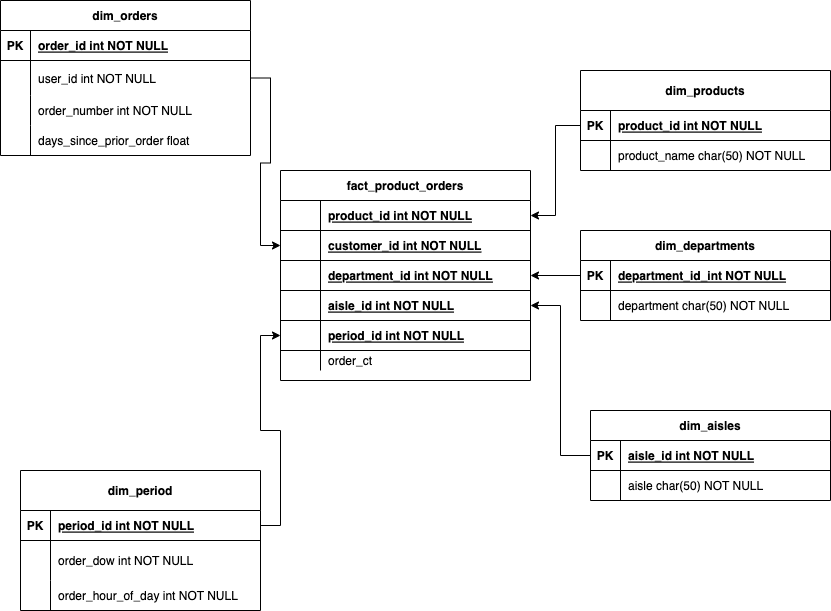

The diagram above was exported from draw.io. Its source (the exported page's mxGraphModel, read from the mxfile embedded in the PNG):
<mxGraphModel dx="1525" dy="873" grid="1" gridSize="10" guides="1" tooltips="1" connect="1" arrows="0" fold="1" page="1" pageScale="1" pageWidth="850" pageHeight="1100" math="0" shadow="0" extFonts="Permanent Marker^https://fonts.googleapis.com/css?family=Permanent+Marker">
  <root>
    <mxCell id="0" />
    <mxCell id="1" parent="0" />
    <mxCell id="C-vyLk0tnHw3VtMMgP7b-13" value="fact_product_orders" style="shape=table;startSize=30;container=1;collapsible=1;childLayout=tableLayout;fixedRows=1;rowLines=0;fontStyle=1;align=center;resizeLast=1;" parent="1" vertex="1">
      <mxGeometry x="300" y="200" width="250" height="210" as="geometry" />
    </mxCell>
    <mxCell id="vO_0PjW2EqHrfJHv-ABX-22" style="shape=partialRectangle;collapsible=0;dropTarget=0;pointerEvents=0;fillColor=none;points=[[0,0.5],[1,0.5]];portConstraint=eastwest;top=0;left=0;right=0;bottom=1;" vertex="1" parent="C-vyLk0tnHw3VtMMgP7b-13">
      <mxGeometry y="30" width="250" height="30" as="geometry" />
    </mxCell>
    <mxCell id="vO_0PjW2EqHrfJHv-ABX-23" value="" style="shape=partialRectangle;overflow=hidden;connectable=0;fillColor=none;top=0;left=0;bottom=0;right=0;fontStyle=1;" vertex="1" parent="vO_0PjW2EqHrfJHv-ABX-22">
      <mxGeometry width="40" height="30" as="geometry">
        <mxRectangle width="40" height="30" as="alternateBounds" />
      </mxGeometry>
    </mxCell>
    <mxCell id="vO_0PjW2EqHrfJHv-ABX-24" value="product_id int NOT NULL" style="shape=partialRectangle;overflow=hidden;connectable=0;fillColor=none;top=0;left=0;bottom=0;right=0;align=left;spacingLeft=6;fontStyle=5;" vertex="1" parent="vO_0PjW2EqHrfJHv-ABX-22">
      <mxGeometry x="40" width="210" height="30" as="geometry">
        <mxRectangle width="210" height="30" as="alternateBounds" />
      </mxGeometry>
    </mxCell>
    <mxCell id="vO_0PjW2EqHrfJHv-ABX-19" style="shape=partialRectangle;collapsible=0;dropTarget=0;pointerEvents=0;fillColor=none;points=[[0,0.5],[1,0.5]];portConstraint=eastwest;top=0;left=0;right=0;bottom=1;" vertex="1" parent="C-vyLk0tnHw3VtMMgP7b-13">
      <mxGeometry y="60" width="250" height="30" as="geometry" />
    </mxCell>
    <mxCell id="vO_0PjW2EqHrfJHv-ABX-20" value="" style="shape=partialRectangle;overflow=hidden;connectable=0;fillColor=none;top=0;left=0;bottom=0;right=0;fontStyle=1;" vertex="1" parent="vO_0PjW2EqHrfJHv-ABX-19">
      <mxGeometry width="40" height="30" as="geometry">
        <mxRectangle width="40" height="30" as="alternateBounds" />
      </mxGeometry>
    </mxCell>
    <mxCell id="vO_0PjW2EqHrfJHv-ABX-21" value="customer_id int NOT NULL" style="shape=partialRectangle;overflow=hidden;connectable=0;fillColor=none;top=0;left=0;bottom=0;right=0;align=left;spacingLeft=6;fontStyle=5;" vertex="1" parent="vO_0PjW2EqHrfJHv-ABX-19">
      <mxGeometry x="40" width="210" height="30" as="geometry">
        <mxRectangle width="210" height="30" as="alternateBounds" />
      </mxGeometry>
    </mxCell>
    <mxCell id="vO_0PjW2EqHrfJHv-ABX-16" style="shape=partialRectangle;collapsible=0;dropTarget=0;pointerEvents=0;fillColor=none;points=[[0,0.5],[1,0.5]];portConstraint=eastwest;top=0;left=0;right=0;bottom=1;" vertex="1" parent="C-vyLk0tnHw3VtMMgP7b-13">
      <mxGeometry y="90" width="250" height="30" as="geometry" />
    </mxCell>
    <mxCell id="vO_0PjW2EqHrfJHv-ABX-17" style="shape=partialRectangle;overflow=hidden;connectable=0;fillColor=none;top=0;left=0;bottom=0;right=0;fontStyle=1;" vertex="1" parent="vO_0PjW2EqHrfJHv-ABX-16">
      <mxGeometry width="40" height="30" as="geometry">
        <mxRectangle width="40" height="30" as="alternateBounds" />
      </mxGeometry>
    </mxCell>
    <mxCell id="vO_0PjW2EqHrfJHv-ABX-18" value="department_id int NOT NULL" style="shape=partialRectangle;overflow=hidden;connectable=0;fillColor=none;top=0;left=0;bottom=0;right=0;align=left;spacingLeft=6;fontStyle=5;" vertex="1" parent="vO_0PjW2EqHrfJHv-ABX-16">
      <mxGeometry x="40" width="210" height="30" as="geometry">
        <mxRectangle width="210" height="30" as="alternateBounds" />
      </mxGeometry>
    </mxCell>
    <mxCell id="yWycve5hj4Ya3Jc1zu5Q-62" style="shape=partialRectangle;collapsible=0;dropTarget=0;pointerEvents=0;fillColor=none;points=[[0,0.5],[1,0.5]];portConstraint=eastwest;top=0;left=0;right=0;bottom=1;" parent="C-vyLk0tnHw3VtMMgP7b-13" vertex="1">
      <mxGeometry y="120" width="250" height="30" as="geometry" />
    </mxCell>
    <mxCell id="yWycve5hj4Ya3Jc1zu5Q-63" value="" style="shape=partialRectangle;overflow=hidden;connectable=0;fillColor=none;top=0;left=0;bottom=0;right=0;fontStyle=1;" parent="yWycve5hj4Ya3Jc1zu5Q-62" vertex="1">
      <mxGeometry width="40" height="30" as="geometry">
        <mxRectangle width="40" height="30" as="alternateBounds" />
      </mxGeometry>
    </mxCell>
    <mxCell id="yWycve5hj4Ya3Jc1zu5Q-64" value="aisle_id int NOT NULL" style="shape=partialRectangle;overflow=hidden;connectable=0;fillColor=none;top=0;left=0;bottom=0;right=0;align=left;spacingLeft=6;fontStyle=5;" parent="yWycve5hj4Ya3Jc1zu5Q-62" vertex="1">
      <mxGeometry x="40" width="210" height="30" as="geometry">
        <mxRectangle width="210" height="30" as="alternateBounds" />
      </mxGeometry>
    </mxCell>
    <mxCell id="C-vyLk0tnHw3VtMMgP7b-14" value="" style="shape=partialRectangle;collapsible=0;dropTarget=0;pointerEvents=0;fillColor=none;points=[[0,0.5],[1,0.5]];portConstraint=eastwest;top=0;left=0;right=0;bottom=1;" parent="C-vyLk0tnHw3VtMMgP7b-13" vertex="1">
      <mxGeometry y="150" width="250" height="30" as="geometry" />
    </mxCell>
    <mxCell id="C-vyLk0tnHw3VtMMgP7b-15" value="" style="shape=partialRectangle;overflow=hidden;connectable=0;fillColor=none;top=0;left=0;bottom=0;right=0;fontStyle=1;" parent="C-vyLk0tnHw3VtMMgP7b-14" vertex="1">
      <mxGeometry width="40" height="30" as="geometry">
        <mxRectangle width="40" height="30" as="alternateBounds" />
      </mxGeometry>
    </mxCell>
    <mxCell id="C-vyLk0tnHw3VtMMgP7b-16" value="period_id int NOT NULL" style="shape=partialRectangle;overflow=hidden;connectable=0;fillColor=none;top=0;left=0;bottom=0;right=0;align=left;spacingLeft=6;fontStyle=5;" parent="C-vyLk0tnHw3VtMMgP7b-14" vertex="1">
      <mxGeometry x="40" width="210" height="30" as="geometry">
        <mxRectangle width="210" height="30" as="alternateBounds" />
      </mxGeometry>
    </mxCell>
    <mxCell id="C-vyLk0tnHw3VtMMgP7b-20" value="" style="shape=partialRectangle;collapsible=0;dropTarget=0;pointerEvents=0;fillColor=none;points=[[0,0.5],[1,0.5]];portConstraint=eastwest;top=0;left=0;right=0;bottom=0;" parent="C-vyLk0tnHw3VtMMgP7b-13" vertex="1">
      <mxGeometry y="180" width="250" height="20" as="geometry" />
    </mxCell>
    <mxCell id="C-vyLk0tnHw3VtMMgP7b-21" value="" style="shape=partialRectangle;overflow=hidden;connectable=0;fillColor=none;top=0;left=0;bottom=0;right=0;" parent="C-vyLk0tnHw3VtMMgP7b-20" vertex="1">
      <mxGeometry width="40" height="20" as="geometry">
        <mxRectangle width="40" height="20" as="alternateBounds" />
      </mxGeometry>
    </mxCell>
    <mxCell id="C-vyLk0tnHw3VtMMgP7b-22" value="order_ct" style="shape=partialRectangle;overflow=hidden;connectable=0;fillColor=none;top=0;left=0;bottom=0;right=0;align=left;spacingLeft=6;" parent="C-vyLk0tnHw3VtMMgP7b-20" vertex="1">
      <mxGeometry x="40" width="210" height="20" as="geometry">
        <mxRectangle width="210" height="20" as="alternateBounds" />
      </mxGeometry>
    </mxCell>
    <mxCell id="aPHr2R17r3xnl0saLrZa-4" value="dim_orders" style="shape=table;startSize=30;container=1;collapsible=1;childLayout=tableLayout;fixedRows=1;rowLines=0;fontStyle=1;align=center;resizeLast=1;" parent="1" vertex="1">
      <mxGeometry x="20" y="30" width="250" height="155" as="geometry">
        <mxRectangle x="160" y="410" width="80" height="30" as="alternateBounds" />
      </mxGeometry>
    </mxCell>
    <mxCell id="aPHr2R17r3xnl0saLrZa-5" value="" style="shape=partialRectangle;collapsible=0;dropTarget=0;pointerEvents=0;fillColor=none;points=[[0,0.5],[1,0.5]];portConstraint=eastwest;top=0;left=0;right=0;bottom=1;" parent="aPHr2R17r3xnl0saLrZa-4" vertex="1">
      <mxGeometry y="30" width="250" height="30" as="geometry" />
    </mxCell>
    <mxCell id="aPHr2R17r3xnl0saLrZa-6" value="PK" style="shape=partialRectangle;overflow=hidden;connectable=0;fillColor=none;top=0;left=0;bottom=0;right=0;fontStyle=1;" parent="aPHr2R17r3xnl0saLrZa-5" vertex="1">
      <mxGeometry width="30" height="30" as="geometry">
        <mxRectangle width="30" height="30" as="alternateBounds" />
      </mxGeometry>
    </mxCell>
    <mxCell id="aPHr2R17r3xnl0saLrZa-7" value="order_id int NOT NULL" style="shape=partialRectangle;overflow=hidden;connectable=0;fillColor=none;top=0;left=0;bottom=0;right=0;align=left;spacingLeft=6;fontStyle=5;" parent="aPHr2R17r3xnl0saLrZa-5" vertex="1">
      <mxGeometry x="30" width="220" height="30" as="geometry">
        <mxRectangle width="220" height="30" as="alternateBounds" />
      </mxGeometry>
    </mxCell>
    <mxCell id="aPHr2R17r3xnl0saLrZa-8" value="" style="shape=partialRectangle;collapsible=0;dropTarget=0;pointerEvents=0;fillColor=none;points=[[0,0.5],[1,0.5]];portConstraint=eastwest;top=0;left=0;right=0;bottom=0;" parent="aPHr2R17r3xnl0saLrZa-4" vertex="1">
      <mxGeometry y="60" width="250" height="35" as="geometry" />
    </mxCell>
    <mxCell id="aPHr2R17r3xnl0saLrZa-9" value="" style="shape=partialRectangle;overflow=hidden;connectable=0;fillColor=none;top=0;left=0;bottom=0;right=0;" parent="aPHr2R17r3xnl0saLrZa-8" vertex="1">
      <mxGeometry width="30" height="35" as="geometry">
        <mxRectangle width="30" height="35" as="alternateBounds" />
      </mxGeometry>
    </mxCell>
    <mxCell id="aPHr2R17r3xnl0saLrZa-10" value="user_id int NOT NULL" style="shape=partialRectangle;overflow=hidden;connectable=0;fillColor=none;top=0;left=0;bottom=0;right=0;align=left;spacingLeft=6;" parent="aPHr2R17r3xnl0saLrZa-8" vertex="1">
      <mxGeometry x="30" width="220" height="35" as="geometry">
        <mxRectangle width="220" height="35" as="alternateBounds" />
      </mxGeometry>
    </mxCell>
    <mxCell id="yWycve5hj4Ya3Jc1zu5Q-7" style="shape=partialRectangle;collapsible=0;dropTarget=0;pointerEvents=0;fillColor=none;points=[[0,0.5],[1,0.5]];portConstraint=eastwest;top=0;left=0;right=0;bottom=0;" parent="aPHr2R17r3xnl0saLrZa-4" vertex="1">
      <mxGeometry y="95" width="250" height="30" as="geometry" />
    </mxCell>
    <mxCell id="yWycve5hj4Ya3Jc1zu5Q-8" style="shape=partialRectangle;overflow=hidden;connectable=0;fillColor=none;top=0;left=0;bottom=0;right=0;" parent="yWycve5hj4Ya3Jc1zu5Q-7" vertex="1">
      <mxGeometry width="30" height="30" as="geometry">
        <mxRectangle width="30" height="30" as="alternateBounds" />
      </mxGeometry>
    </mxCell>
    <mxCell id="yWycve5hj4Ya3Jc1zu5Q-9" value="order_number int NOT NULL" style="shape=partialRectangle;overflow=hidden;connectable=0;fillColor=none;top=0;left=0;bottom=0;right=0;align=left;spacingLeft=6;" parent="yWycve5hj4Ya3Jc1zu5Q-7" vertex="1">
      <mxGeometry x="30" width="220" height="30" as="geometry">
        <mxRectangle width="220" height="30" as="alternateBounds" />
      </mxGeometry>
    </mxCell>
    <mxCell id="yWycve5hj4Ya3Jc1zu5Q-19" style="shape=partialRectangle;collapsible=0;dropTarget=0;pointerEvents=0;fillColor=none;points=[[0,0.5],[1,0.5]];portConstraint=eastwest;top=0;left=0;right=0;bottom=0;" parent="aPHr2R17r3xnl0saLrZa-4" vertex="1">
      <mxGeometry y="125" width="250" height="30" as="geometry" />
    </mxCell>
    <mxCell id="yWycve5hj4Ya3Jc1zu5Q-20" style="shape=partialRectangle;overflow=hidden;connectable=0;fillColor=none;top=0;left=0;bottom=0;right=0;" parent="yWycve5hj4Ya3Jc1zu5Q-19" vertex="1">
      <mxGeometry width="30" height="30" as="geometry">
        <mxRectangle width="30" height="30" as="alternateBounds" />
      </mxGeometry>
    </mxCell>
    <mxCell id="yWycve5hj4Ya3Jc1zu5Q-21" value="days_since_prior_order float" style="shape=partialRectangle;overflow=hidden;connectable=0;fillColor=none;top=0;left=0;bottom=0;right=0;align=left;spacingLeft=6;" parent="yWycve5hj4Ya3Jc1zu5Q-19" vertex="1">
      <mxGeometry x="30" width="220" height="30" as="geometry">
        <mxRectangle width="220" height="30" as="alternateBounds" />
      </mxGeometry>
    </mxCell>
    <mxCell id="yWycve5hj4Ya3Jc1zu5Q-22" value="dim_products" style="shape=table;startSize=40;container=1;collapsible=1;childLayout=tableLayout;fixedRows=1;rowLines=0;fontStyle=1;align=center;resizeLast=1;" parent="1" vertex="1">
      <mxGeometry x="600" y="100" width="250" height="100" as="geometry">
        <mxRectangle x="160" y="410" width="80" height="30" as="alternateBounds" />
      </mxGeometry>
    </mxCell>
    <mxCell id="yWycve5hj4Ya3Jc1zu5Q-23" value="" style="shape=partialRectangle;collapsible=0;dropTarget=0;pointerEvents=0;fillColor=none;points=[[0,0.5],[1,0.5]];portConstraint=eastwest;top=0;left=0;right=0;bottom=1;" parent="yWycve5hj4Ya3Jc1zu5Q-22" vertex="1">
      <mxGeometry y="40" width="250" height="30" as="geometry" />
    </mxCell>
    <mxCell id="yWycve5hj4Ya3Jc1zu5Q-24" value="PK" style="shape=partialRectangle;overflow=hidden;connectable=0;fillColor=none;top=0;left=0;bottom=0;right=0;fontStyle=1;" parent="yWycve5hj4Ya3Jc1zu5Q-23" vertex="1">
      <mxGeometry width="30" height="30" as="geometry">
        <mxRectangle width="30" height="30" as="alternateBounds" />
      </mxGeometry>
    </mxCell>
    <mxCell id="yWycve5hj4Ya3Jc1zu5Q-25" value="product_id int NOT NULL" style="shape=partialRectangle;overflow=hidden;connectable=0;fillColor=none;top=0;left=0;bottom=0;right=0;align=left;spacingLeft=6;fontStyle=5;" parent="yWycve5hj4Ya3Jc1zu5Q-23" vertex="1">
      <mxGeometry x="30" width="220" height="30" as="geometry">
        <mxRectangle width="220" height="30" as="alternateBounds" />
      </mxGeometry>
    </mxCell>
    <mxCell id="yWycve5hj4Ya3Jc1zu5Q-26" value="" style="shape=partialRectangle;collapsible=0;dropTarget=0;pointerEvents=0;fillColor=none;points=[[0,0.5],[1,0.5]];portConstraint=eastwest;top=0;left=0;right=0;bottom=0;" parent="yWycve5hj4Ya3Jc1zu5Q-22" vertex="1">
      <mxGeometry y="70" width="250" height="30" as="geometry" />
    </mxCell>
    <mxCell id="yWycve5hj4Ya3Jc1zu5Q-27" value="" style="shape=partialRectangle;overflow=hidden;connectable=0;fillColor=none;top=0;left=0;bottom=0;right=0;" parent="yWycve5hj4Ya3Jc1zu5Q-26" vertex="1">
      <mxGeometry width="30" height="30" as="geometry">
        <mxRectangle width="30" height="30" as="alternateBounds" />
      </mxGeometry>
    </mxCell>
    <mxCell id="yWycve5hj4Ya3Jc1zu5Q-28" value="product_name char(50) NOT NULL" style="shape=partialRectangle;overflow=hidden;connectable=0;fillColor=none;top=0;left=0;bottom=0;right=0;align=left;spacingLeft=6;" parent="yWycve5hj4Ya3Jc1zu5Q-26" vertex="1">
      <mxGeometry x="30" width="220" height="30" as="geometry">
        <mxRectangle width="220" height="30" as="alternateBounds" />
      </mxGeometry>
    </mxCell>
    <mxCell id="vO_0PjW2EqHrfJHv-ABX-27" value="dim_departments" style="shape=table;startSize=30;container=1;collapsible=1;childLayout=tableLayout;fixedRows=1;rowLines=0;fontStyle=1;align=center;resizeLast=1;" vertex="1" parent="1">
      <mxGeometry x="600" y="260" width="250" height="90" as="geometry" />
    </mxCell>
    <mxCell id="vO_0PjW2EqHrfJHv-ABX-28" value="" style="shape=partialRectangle;collapsible=0;dropTarget=0;pointerEvents=0;fillColor=none;points=[[0,0.5],[1,0.5]];portConstraint=eastwest;top=0;left=0;right=0;bottom=1;" vertex="1" parent="vO_0PjW2EqHrfJHv-ABX-27">
      <mxGeometry y="30" width="250" height="30" as="geometry" />
    </mxCell>
    <mxCell id="vO_0PjW2EqHrfJHv-ABX-29" value="PK" style="shape=partialRectangle;overflow=hidden;connectable=0;fillColor=none;top=0;left=0;bottom=0;right=0;fontStyle=1;" vertex="1" parent="vO_0PjW2EqHrfJHv-ABX-28">
      <mxGeometry width="30" height="30" as="geometry">
        <mxRectangle width="30" height="30" as="alternateBounds" />
      </mxGeometry>
    </mxCell>
    <mxCell id="vO_0PjW2EqHrfJHv-ABX-30" value="department_id_int NOT NULL " style="shape=partialRectangle;overflow=hidden;connectable=0;fillColor=none;top=0;left=0;bottom=0;right=0;align=left;spacingLeft=6;fontStyle=5;" vertex="1" parent="vO_0PjW2EqHrfJHv-ABX-28">
      <mxGeometry x="30" width="220" height="30" as="geometry">
        <mxRectangle width="220" height="30" as="alternateBounds" />
      </mxGeometry>
    </mxCell>
    <mxCell id="vO_0PjW2EqHrfJHv-ABX-31" value="" style="shape=partialRectangle;collapsible=0;dropTarget=0;pointerEvents=0;fillColor=none;points=[[0,0.5],[1,0.5]];portConstraint=eastwest;top=0;left=0;right=0;bottom=0;" vertex="1" parent="vO_0PjW2EqHrfJHv-ABX-27">
      <mxGeometry y="60" width="250" height="30" as="geometry" />
    </mxCell>
    <mxCell id="vO_0PjW2EqHrfJHv-ABX-32" value="" style="shape=partialRectangle;overflow=hidden;connectable=0;fillColor=none;top=0;left=0;bottom=0;right=0;" vertex="1" parent="vO_0PjW2EqHrfJHv-ABX-31">
      <mxGeometry width="30" height="30" as="geometry">
        <mxRectangle width="30" height="30" as="alternateBounds" />
      </mxGeometry>
    </mxCell>
    <mxCell id="vO_0PjW2EqHrfJHv-ABX-33" value="department char(50) NOT NULL" style="shape=partialRectangle;overflow=hidden;connectable=0;fillColor=none;top=0;left=0;bottom=0;right=0;align=left;spacingLeft=6;" vertex="1" parent="vO_0PjW2EqHrfJHv-ABX-31">
      <mxGeometry x="30" width="220" height="30" as="geometry">
        <mxRectangle width="220" height="30" as="alternateBounds" />
      </mxGeometry>
    </mxCell>
    <mxCell id="vO_0PjW2EqHrfJHv-ABX-34" value="dim_aisles" style="shape=table;startSize=30;container=1;collapsible=1;childLayout=tableLayout;fixedRows=1;rowLines=0;fontStyle=1;align=center;resizeLast=1;" vertex="1" parent="1">
      <mxGeometry x="610" y="440" width="240" height="90" as="geometry" />
    </mxCell>
    <mxCell id="vO_0PjW2EqHrfJHv-ABX-35" value="" style="shape=partialRectangle;collapsible=0;dropTarget=0;pointerEvents=0;fillColor=none;points=[[0,0.5],[1,0.5]];portConstraint=eastwest;top=0;left=0;right=0;bottom=1;" vertex="1" parent="vO_0PjW2EqHrfJHv-ABX-34">
      <mxGeometry y="30" width="240" height="30" as="geometry" />
    </mxCell>
    <mxCell id="vO_0PjW2EqHrfJHv-ABX-36" value="PK" style="shape=partialRectangle;overflow=hidden;connectable=0;fillColor=none;top=0;left=0;bottom=0;right=0;fontStyle=1;" vertex="1" parent="vO_0PjW2EqHrfJHv-ABX-35">
      <mxGeometry width="30" height="30" as="geometry">
        <mxRectangle width="30" height="30" as="alternateBounds" />
      </mxGeometry>
    </mxCell>
    <mxCell id="vO_0PjW2EqHrfJHv-ABX-37" value="aisle_id int NOT NULL" style="shape=partialRectangle;overflow=hidden;connectable=0;fillColor=none;top=0;left=0;bottom=0;right=0;align=left;spacingLeft=6;fontStyle=5;" vertex="1" parent="vO_0PjW2EqHrfJHv-ABX-35">
      <mxGeometry x="30" width="210" height="30" as="geometry">
        <mxRectangle width="210" height="30" as="alternateBounds" />
      </mxGeometry>
    </mxCell>
    <mxCell id="vO_0PjW2EqHrfJHv-ABX-38" value="" style="shape=partialRectangle;collapsible=0;dropTarget=0;pointerEvents=0;fillColor=none;points=[[0,0.5],[1,0.5]];portConstraint=eastwest;top=0;left=0;right=0;bottom=0;" vertex="1" parent="vO_0PjW2EqHrfJHv-ABX-34">
      <mxGeometry y="60" width="240" height="30" as="geometry" />
    </mxCell>
    <mxCell id="vO_0PjW2EqHrfJHv-ABX-39" value="" style="shape=partialRectangle;overflow=hidden;connectable=0;fillColor=none;top=0;left=0;bottom=0;right=0;" vertex="1" parent="vO_0PjW2EqHrfJHv-ABX-38">
      <mxGeometry width="30" height="30" as="geometry">
        <mxRectangle width="30" height="30" as="alternateBounds" />
      </mxGeometry>
    </mxCell>
    <mxCell id="vO_0PjW2EqHrfJHv-ABX-40" value="aisle char(50) NOT NULL" style="shape=partialRectangle;overflow=hidden;connectable=0;fillColor=none;top=0;left=0;bottom=0;right=0;align=left;spacingLeft=6;" vertex="1" parent="vO_0PjW2EqHrfJHv-ABX-38">
      <mxGeometry x="30" width="210" height="30" as="geometry">
        <mxRectangle width="210" height="30" as="alternateBounds" />
      </mxGeometry>
    </mxCell>
    <mxCell id="vO_0PjW2EqHrfJHv-ABX-43" value="dim_period" style="shape=table;startSize=40;container=1;collapsible=1;childLayout=tableLayout;fixedRows=1;rowLines=0;fontStyle=1;align=center;resizeLast=1;" vertex="1" parent="1">
      <mxGeometry x="40" y="500" width="240" height="140" as="geometry" />
    </mxCell>
    <mxCell id="vO_0PjW2EqHrfJHv-ABX-44" value="" style="shape=partialRectangle;collapsible=0;dropTarget=0;pointerEvents=0;fillColor=none;points=[[0,0.5],[1,0.5]];portConstraint=eastwest;top=0;left=0;right=0;bottom=1;" vertex="1" parent="vO_0PjW2EqHrfJHv-ABX-43">
      <mxGeometry y="40" width="240" height="30" as="geometry" />
    </mxCell>
    <mxCell id="vO_0PjW2EqHrfJHv-ABX-45" value="PK" style="shape=partialRectangle;overflow=hidden;connectable=0;fillColor=none;top=0;left=0;bottom=0;right=0;fontStyle=1;" vertex="1" parent="vO_0PjW2EqHrfJHv-ABX-44">
      <mxGeometry width="30" height="30" as="geometry">
        <mxRectangle width="30" height="30" as="alternateBounds" />
      </mxGeometry>
    </mxCell>
    <mxCell id="vO_0PjW2EqHrfJHv-ABX-46" value="period_id int NOT NULL" style="shape=partialRectangle;overflow=hidden;connectable=0;fillColor=none;top=0;left=0;bottom=0;right=0;align=left;spacingLeft=6;fontStyle=5;" vertex="1" parent="vO_0PjW2EqHrfJHv-ABX-44">
      <mxGeometry x="30" width="210" height="30" as="geometry">
        <mxRectangle width="210" height="30" as="alternateBounds" />
      </mxGeometry>
    </mxCell>
    <mxCell id="vO_0PjW2EqHrfJHv-ABX-47" value="" style="shape=partialRectangle;collapsible=0;dropTarget=0;pointerEvents=0;fillColor=none;points=[[0,0.5],[1,0.5]];portConstraint=eastwest;top=0;left=0;right=0;bottom=0;" vertex="1" parent="vO_0PjW2EqHrfJHv-ABX-43">
      <mxGeometry y="70" width="240" height="40" as="geometry" />
    </mxCell>
    <mxCell id="vO_0PjW2EqHrfJHv-ABX-48" value="" style="shape=partialRectangle;overflow=hidden;connectable=0;fillColor=none;top=0;left=0;bottom=0;right=0;" vertex="1" parent="vO_0PjW2EqHrfJHv-ABX-47">
      <mxGeometry width="30" height="40" as="geometry">
        <mxRectangle width="30" height="40" as="alternateBounds" />
      </mxGeometry>
    </mxCell>
    <mxCell id="vO_0PjW2EqHrfJHv-ABX-49" value="order_dow int NOT NULL" style="shape=partialRectangle;overflow=hidden;connectable=0;fillColor=none;top=0;left=0;bottom=0;right=0;align=left;spacingLeft=6;" vertex="1" parent="vO_0PjW2EqHrfJHv-ABX-47">
      <mxGeometry x="30" width="210" height="40" as="geometry">
        <mxRectangle width="210" height="40" as="alternateBounds" />
      </mxGeometry>
    </mxCell>
    <mxCell id="vO_0PjW2EqHrfJHv-ABX-50" style="shape=partialRectangle;collapsible=0;dropTarget=0;pointerEvents=0;fillColor=none;points=[[0,0.5],[1,0.5]];portConstraint=eastwest;top=0;left=0;right=0;bottom=0;" vertex="1" parent="vO_0PjW2EqHrfJHv-ABX-43">
      <mxGeometry y="110" width="240" height="30" as="geometry" />
    </mxCell>
    <mxCell id="vO_0PjW2EqHrfJHv-ABX-51" style="shape=partialRectangle;overflow=hidden;connectable=0;fillColor=none;top=0;left=0;bottom=0;right=0;" vertex="1" parent="vO_0PjW2EqHrfJHv-ABX-50">
      <mxGeometry width="30" height="30" as="geometry">
        <mxRectangle width="30" height="30" as="alternateBounds" />
      </mxGeometry>
    </mxCell>
    <mxCell id="vO_0PjW2EqHrfJHv-ABX-52" value="order_hour_of_day int NOT NULL" style="shape=partialRectangle;overflow=hidden;connectable=0;fillColor=none;top=0;left=0;bottom=0;right=0;align=left;spacingLeft=6;" vertex="1" parent="vO_0PjW2EqHrfJHv-ABX-50">
      <mxGeometry x="30" width="210" height="30" as="geometry">
        <mxRectangle width="210" height="30" as="alternateBounds" />
      </mxGeometry>
    </mxCell>
    <mxCell id="vO_0PjW2EqHrfJHv-ABX-54" style="edgeStyle=orthogonalEdgeStyle;rounded=0;orthogonalLoop=1;jettySize=auto;html=1;exitX=0;exitY=0.5;exitDx=0;exitDy=0;entryX=1;entryY=0.5;entryDx=0;entryDy=0;" edge="1" parent="1" source="yWycve5hj4Ya3Jc1zu5Q-23" target="vO_0PjW2EqHrfJHv-ABX-22">
      <mxGeometry relative="1" as="geometry" />
    </mxCell>
    <mxCell id="vO_0PjW2EqHrfJHv-ABX-55" style="edgeStyle=orthogonalEdgeStyle;rounded=0;orthogonalLoop=1;jettySize=auto;html=1;exitX=0;exitY=0.5;exitDx=0;exitDy=0;entryX=1;entryY=0.5;entryDx=0;entryDy=0;" edge="1" parent="1" source="vO_0PjW2EqHrfJHv-ABX-28" target="vO_0PjW2EqHrfJHv-ABX-16">
      <mxGeometry relative="1" as="geometry" />
    </mxCell>
    <mxCell id="vO_0PjW2EqHrfJHv-ABX-56" style="edgeStyle=orthogonalEdgeStyle;rounded=0;orthogonalLoop=1;jettySize=auto;html=1;exitX=0;exitY=0.5;exitDx=0;exitDy=0;entryX=1;entryY=0.5;entryDx=0;entryDy=0;" edge="1" parent="1" source="vO_0PjW2EqHrfJHv-ABX-35" target="yWycve5hj4Ya3Jc1zu5Q-62">
      <mxGeometry relative="1" as="geometry" />
    </mxCell>
    <mxCell id="vO_0PjW2EqHrfJHv-ABX-57" style="edgeStyle=orthogonalEdgeStyle;rounded=0;orthogonalLoop=1;jettySize=auto;html=1;exitX=1;exitY=0.5;exitDx=0;exitDy=0;entryX=0;entryY=0.5;entryDx=0;entryDy=0;" edge="1" parent="1" source="vO_0PjW2EqHrfJHv-ABX-44" target="C-vyLk0tnHw3VtMMgP7b-14">
      <mxGeometry relative="1" as="geometry" />
    </mxCell>
    <mxCell id="vO_0PjW2EqHrfJHv-ABX-62" style="edgeStyle=orthogonalEdgeStyle;rounded=0;orthogonalLoop=1;jettySize=auto;html=1;exitX=1;exitY=0.5;exitDx=0;exitDy=0;entryX=0;entryY=0.5;entryDx=0;entryDy=0;" edge="1" parent="1" source="aPHr2R17r3xnl0saLrZa-8" target="vO_0PjW2EqHrfJHv-ABX-19">
      <mxGeometry relative="1" as="geometry" />
    </mxCell>
  </root>
</mxGraphModel>